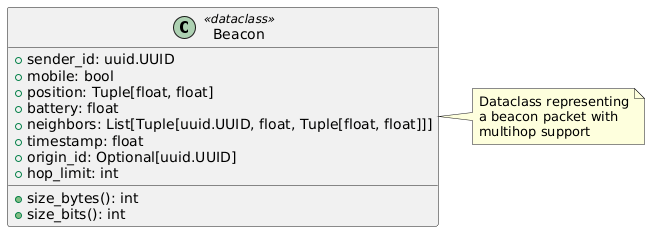

The diagram above was rendered by PlantUML. Its source (embedded in the PNG):
@startuml
class Beacon <<dataclass>> {
    + sender_id: uuid.UUID
    + mobile: bool
    + position: Tuple[float, float]
    + battery: float
    + neighbors: List[Tuple[uuid.UUID, float, Tuple[float, float]]]
    + timestamp: float
    + origin_id: Optional[uuid.UUID]
    + hop_limit: int
    
    + size_bytes(): int
    + size_bits(): int
}

note right of Beacon
  Dataclass representing
  a beacon packet with
  multihop support
end note
@enduml